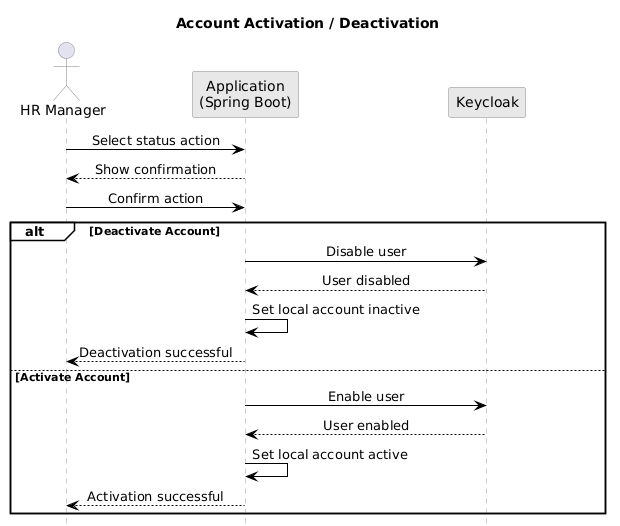

The diagram above was rendered by PlantUML. Its source (embedded in the PNG):
@startuml
hide footbox
title Account Activation / Deactivation

skinparam shadowing false
skinparam actorStyle stickman
skinparam sequenceMessageAlign center
skinparam ParticipantPadding 70
skinparam BoxPadding 20

skinparam ParticipantBackgroundColor #E8E8E8
skinparam ParticipantBorderColor #888888
skinparam ParticipantFontColor black
skinparam ActorBorderColor #888888
skinparam SequenceLifeLineBorderColor #999999
skinparam SequenceLifeLineBackgroundColor white
skinparam SequenceGroupBorderColor black
skinparam SequenceGroupBackgroundColor white
skinparam ArrowColor black

actor "HR Manager" as hr
participant "Application\n(Spring Boot)" as app
participant "Keycloak" as keycloak

hr -> app : Select status action
app --> hr : Show confirmation
hr -> app : Confirm action

alt Deactivate Account
    app -> keycloak : Disable user
    keycloak --> app : User disabled
    app -> app : Set local account inactive
    app --> hr : Deactivation successful
else Activate Account
    app -> keycloak : Enable user
    keycloak --> app : User enabled
    app -> app : Set local account active
    app --> hr : Activation successful
end
@enduml